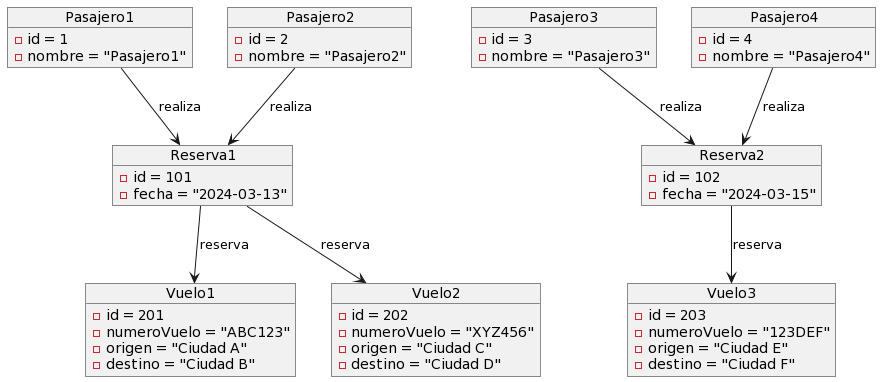

The diagram above was rendered by PlantUML. Its source (embedded in the PNG):
@startuml
object Pasajero1 {
  -id = 1
  -nombre = "Pasajero1"
}

object Pasajero2 {
  -id = 2
  -nombre = "Pasajero2"
}

object Pasajero3 {
  -id = 3
  -nombre = "Pasajero3"
}

object Pasajero4 {
  -id = 4
  -nombre = "Pasajero4"
}

object Reserva1 {
  -id = 101
  -fecha = "2024-03-13"
}

object Reserva2 {
  -id = 102
  -fecha = "2024-03-15"
}

object Vuelo1 {
  -id = 201
  -numeroVuelo = "ABC123"
  -origen = "Ciudad A"
  -destino = "Ciudad B"
}

object Vuelo2 {
  -id = 202
  -numeroVuelo = "XYZ456"
  -origen = "Ciudad C"
  -destino = "Ciudad D"
}

object Vuelo3 {
  -id = 203
  -numeroVuelo = "123DEF"
  -origen = "Ciudad E"
  -destino = "Ciudad F"
}

Pasajero1 --> Reserva1 : realiza
Pasajero2 --> Reserva1 : realiza
Pasajero3 --> Reserva2 : realiza
Pasajero4 --> Reserva2 : realiza
Reserva1 --> Vuelo1 : reserva
Reserva1 --> Vuelo2 : reserva
Reserva2 --> Vuelo3 : reserva
@enduml